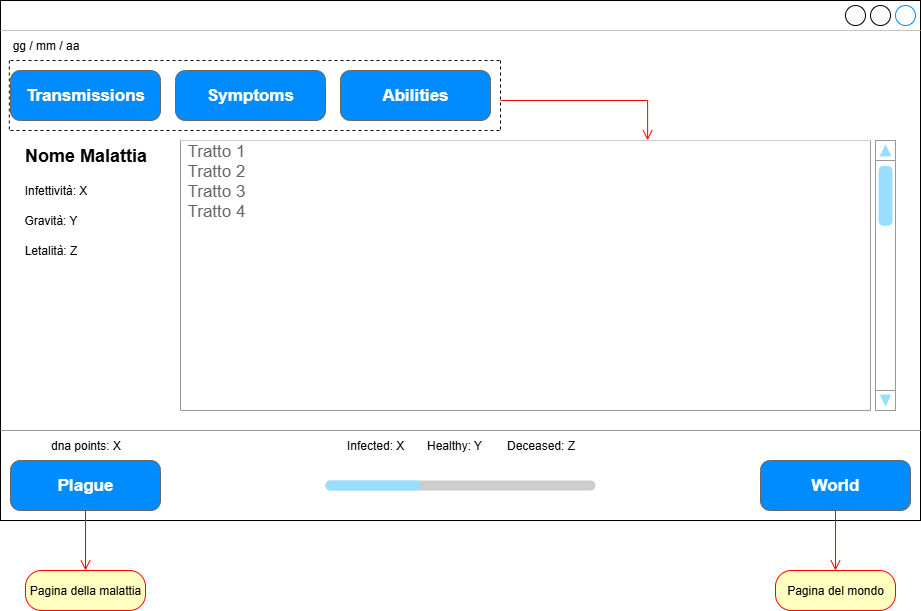

The diagram above was exported from draw.io. Its source (the exported page's mxGraphModel, read from the mxfile embedded in the PNG):
<mxGraphModel dx="1426" dy="789" grid="1" gridSize="10" guides="1" tooltips="1" connect="1" arrows="1" fold="1" page="1" pageScale="1" pageWidth="827" pageHeight="1169" math="0" shadow="0">
  <root>
    <mxCell id="0" />
    <mxCell id="1" parent="0" />
    <mxCell id="9QCvWh2TURDjJnaolLIK-52" value="" style="strokeWidth=1;shadow=0;dashed=0;align=center;html=1;shape=mxgraph.mockup.containers.window;align=left;verticalAlign=top;spacingLeft=8;strokeColor2=#008cff;strokeColor3=#c4c4c4;fontColor=#666666;mainText=;fontSize=17;labelBackgroundColor=none;whiteSpace=wrap;" parent="1" vertex="1">
      <mxGeometry x="40" y="120" width="920" height="520" as="geometry" />
    </mxCell>
    <mxCell id="9QCvWh2TURDjJnaolLIK-53" value="Plague" style="strokeWidth=1;shadow=0;dashed=0;align=center;html=1;shape=mxgraph.mockup.buttons.button;strokeColor=#666666;fontColor=#ffffff;mainText=;buttonStyle=round;fontSize=17;fontStyle=1;fillColor=#008cff;whiteSpace=wrap;" parent="1" vertex="1">
      <mxGeometry x="50" y="580" width="150" height="50" as="geometry" />
    </mxCell>
    <mxCell id="9QCvWh2TURDjJnaolLIK-54" value="World" style="strokeWidth=1;shadow=0;dashed=0;align=center;html=1;shape=mxgraph.mockup.buttons.button;strokeColor=#666666;fontColor=#ffffff;mainText=;buttonStyle=round;fontSize=17;fontStyle=1;fillColor=#008cff;whiteSpace=wrap;" parent="1" vertex="1">
      <mxGeometry x="800" y="580" width="150" height="50" as="geometry" />
    </mxCell>
    <mxCell id="9QCvWh2TURDjJnaolLIK-56" value="dna points: X" style="text;html=1;align=center;verticalAlign=middle;resizable=0;points=[];autosize=1;strokeColor=none;fillColor=none;" parent="1" vertex="1">
      <mxGeometry x="80" y="550" width="90" height="30" as="geometry" />
    </mxCell>
    <mxCell id="9QCvWh2TURDjJnaolLIK-57" value="Infected: X&lt;span style=&quot;white-space: pre;&quot;&gt;&#09;&lt;/span&gt;Healthy: Y&lt;span style=&quot;white-space: pre;&quot;&gt;&#09;&lt;/span&gt;Deceased: Z" style="text;html=1;align=center;verticalAlign=middle;resizable=0;points=[];autosize=1;strokeColor=none;fillColor=none;" parent="1" vertex="1">
      <mxGeometry x="375" y="550" width="250" height="30" as="geometry" />
    </mxCell>
    <mxCell id="9QCvWh2TURDjJnaolLIK-60" value="" style="verticalLabelPosition=bottom;shadow=0;dashed=0;align=center;html=1;verticalAlign=top;strokeWidth=1;shape=mxgraph.mockup.misc.progressBar;fillColor=#cccccc;strokeColor=none;fillColor2=#99ddff;barPos=35.207;" parent="1" vertex="1">
      <mxGeometry x="365" y="590" width="270" height="30" as="geometry" />
    </mxCell>
    <mxCell id="9QCvWh2TURDjJnaolLIK-61" value="gg / mm / aa" style="text;html=1;align=center;verticalAlign=middle;resizable=0;points=[];autosize=1;strokeColor=none;fillColor=none;" parent="1" vertex="1">
      <mxGeometry x="40" y="150" width="90" height="30" as="geometry" />
    </mxCell>
    <mxCell id="9QCvWh2TURDjJnaolLIK-62" value="" style="verticalLabelPosition=bottom;shadow=0;dashed=0;align=center;html=1;verticalAlign=top;strokeWidth=1;shape=mxgraph.mockup.markup.line;strokeColor=#999999;" parent="1" vertex="1">
      <mxGeometry x="40" y="540" width="920" height="20" as="geometry" />
    </mxCell>
    <mxCell id="9QCvWh2TURDjJnaolLIK-63" value="Pagina della malattia" style="rounded=1;whiteSpace=wrap;html=1;arcSize=40;fontColor=#000000;fillColor=#ffffc0;strokeColor=#ff0000;" parent="1" vertex="1">
      <mxGeometry x="65" y="690" width="120" height="40" as="geometry" />
    </mxCell>
    <mxCell id="9QCvWh2TURDjJnaolLIK-65" value="" style="edgeStyle=orthogonalEdgeStyle;html=1;verticalAlign=bottom;endArrow=open;endSize=8;strokeColor=#ff0000;rounded=0;" parent="1" source="9QCvWh2TURDjJnaolLIK-53" target="9QCvWh2TURDjJnaolLIK-63" edge="1">
      <mxGeometry relative="1" as="geometry">
        <mxPoint x="310" y="740" as="targetPoint" />
        <mxPoint x="310" y="680" as="sourcePoint" />
      </mxGeometry>
    </mxCell>
    <mxCell id="9QCvWh2TURDjJnaolLIK-66" value="Pagina del mondo" style="rounded=1;whiteSpace=wrap;html=1;arcSize=40;fontColor=#000000;fillColor=#ffffc0;strokeColor=#ff0000;" parent="1" vertex="1">
      <mxGeometry x="815" y="690" width="120" height="40" as="geometry" />
    </mxCell>
    <mxCell id="9QCvWh2TURDjJnaolLIK-67" value="" style="edgeStyle=orthogonalEdgeStyle;html=1;verticalAlign=bottom;endArrow=open;endSize=8;strokeColor=#ff0000;rounded=0;" parent="1" source="9QCvWh2TURDjJnaolLIK-54" target="9QCvWh2TURDjJnaolLIK-66" edge="1">
      <mxGeometry relative="1" as="geometry">
        <mxPoint x="790" y="720" as="targetPoint" />
        <mxPoint x="790" y="660" as="sourcePoint" />
      </mxGeometry>
    </mxCell>
    <mxCell id="9QCvWh2TURDjJnaolLIK-85" value="Abilities" style="strokeWidth=1;shadow=0;dashed=0;align=center;html=1;shape=mxgraph.mockup.buttons.button;strokeColor=#666666;fontColor=#ffffff;mainText=;buttonStyle=round;fontSize=17;fontStyle=1;fillColor=#008cff;whiteSpace=wrap;" parent="1" vertex="1">
      <mxGeometry x="380" y="190" width="150" height="50" as="geometry" />
    </mxCell>
    <mxCell id="9QCvWh2TURDjJnaolLIK-86" value="Symptoms" style="strokeWidth=1;shadow=0;dashed=0;align=center;html=1;shape=mxgraph.mockup.buttons.button;strokeColor=#666666;fontColor=#ffffff;mainText=;buttonStyle=round;fontSize=17;fontStyle=1;fillColor=#008cff;whiteSpace=wrap;" parent="1" vertex="1">
      <mxGeometry x="215" y="190" width="150" height="50" as="geometry" />
    </mxCell>
    <mxCell id="9QCvWh2TURDjJnaolLIK-87" value="Transmissions" style="strokeWidth=1;shadow=0;dashed=0;align=center;html=1;shape=mxgraph.mockup.buttons.button;strokeColor=#666666;fontColor=#ffffff;mainText=;buttonStyle=round;fontSize=17;fontStyle=1;fillColor=#008cff;whiteSpace=wrap;" parent="1" vertex="1">
      <mxGeometry x="50" y="190" width="150" height="50" as="geometry" />
    </mxCell>
    <mxCell id="9QCvWh2TURDjJnaolLIK-88" value="" style="swimlane;strokeColor=#999999;swimlaneFillColor=#FFFFFF;fillColor=#ffffff;fontColor=#008CFF;fontStyle=0;childLayout=stackLayout;horizontal=1;startSize=0;horizontalStack=0;resizeParent=1;resizeParentMax=0;resizeLast=0;collapsible=0;marginBottom=0;whiteSpace=wrap;html=1;fontSize=17;" parent="1" vertex="1">
      <mxGeometry x="220" y="260" width="690" height="270" as="geometry" />
    </mxCell>
    <mxCell id="9QCvWh2TURDjJnaolLIK-89" value="Tratto 1" style="text;spacing=0;strokeColor=none;align=left;verticalAlign=middle;spacingLeft=7;spacingRight=10;overflow=hidden;points=[[0,0.5],[1,0.5]];portConstraint=eastwest;rotatable=0;whiteSpace=wrap;html=1;fillColor=none;fontColor=#666666;fontSize=17;" parent="9QCvWh2TURDjJnaolLIK-88" vertex="1">
      <mxGeometry width="690" height="20" as="geometry" />
    </mxCell>
    <mxCell id="9QCvWh2TURDjJnaolLIK-90" value="Tratto 2" style="text;spacing=0;strokeColor=none;align=left;verticalAlign=middle;spacingLeft=7;spacingRight=10;overflow=hidden;points=[[0,0.5],[1,0.5]];portConstraint=eastwest;rotatable=0;whiteSpace=wrap;html=1;rSize=5;fillColor=none;fontColor=#666666;fontSize=17;" parent="9QCvWh2TURDjJnaolLIK-88" vertex="1">
      <mxGeometry y="20" width="690" height="20" as="geometry" />
    </mxCell>
    <mxCell id="9QCvWh2TURDjJnaolLIK-108" value="Tratto 3" style="text;spacing=0;strokeColor=none;align=left;verticalAlign=middle;spacingLeft=7;spacingRight=10;overflow=hidden;points=[[0,0.5],[1,0.5]];portConstraint=eastwest;rotatable=0;whiteSpace=wrap;html=1;rSize=5;fillColor=none;fontColor=#666666;fontSize=17;" parent="9QCvWh2TURDjJnaolLIK-88" vertex="1">
      <mxGeometry y="40" width="690" height="20" as="geometry" />
    </mxCell>
    <mxCell id="9QCvWh2TURDjJnaolLIK-92" value="Tratto 4" style="text;spacing=0;strokeColor=none;align=left;verticalAlign=middle;spacingLeft=7;spacingRight=10;overflow=hidden;points=[[0,0.5],[1,0.5]];portConstraint=eastwest;rotatable=0;whiteSpace=wrap;html=1;fillColor=none;fontColor=#666666;fontSize=17;" parent="9QCvWh2TURDjJnaolLIK-88" vertex="1">
      <mxGeometry y="60" width="690" height="20" as="geometry" />
    </mxCell>
    <mxCell id="9QCvWh2TURDjJnaolLIK-93" value="" style="text;spacing=0;strokeColor=none;align=left;verticalAlign=middle;spacingLeft=7;spacingRight=10;overflow=hidden;points=[[0,0.5],[1,0.5]];portConstraint=eastwest;rotatable=0;whiteSpace=wrap;html=1;fillColor=none;fontColor=#666666;fontSize=17;" parent="9QCvWh2TURDjJnaolLIK-88" vertex="1">
      <mxGeometry y="80" width="690" height="190" as="geometry" />
    </mxCell>
    <mxCell id="9QCvWh2TURDjJnaolLIK-94" value="" style="verticalLabelPosition=bottom;shadow=0;dashed=0;align=center;html=1;verticalAlign=top;strokeWidth=1;shape=mxgraph.mockup.navigation.scrollBar;strokeColor=#999999;barPos=96.851;fillColor2=#99ddff;strokeColor2=none;direction=north;" parent="1" vertex="1">
      <mxGeometry x="915" y="260" width="20" height="270" as="geometry" />
    </mxCell>
    <mxCell id="9QCvWh2TURDjJnaolLIK-95" value="&lt;font style=&quot;font-size: 18px;&quot;&gt;&lt;b&gt;Nome Malattia&lt;/b&gt;&lt;/font&gt;" style="text;html=1;align=center;verticalAlign=middle;resizable=0;points=[];autosize=1;strokeColor=none;fillColor=none;" parent="1" vertex="1">
      <mxGeometry x="50" y="255" width="150" height="40" as="geometry" />
    </mxCell>
    <mxCell id="9QCvWh2TURDjJnaolLIK-96" value="Infettività: X" style="text;html=1;align=center;verticalAlign=middle;resizable=0;points=[];autosize=1;strokeColor=none;fillColor=none;" parent="1" vertex="1">
      <mxGeometry x="50" y="295" width="90" height="30" as="geometry" />
    </mxCell>
    <mxCell id="9QCvWh2TURDjJnaolLIK-97" value="Gravità: Y" style="text;html=1;align=center;verticalAlign=middle;resizable=0;points=[];autosize=1;strokeColor=none;fillColor=none;" parent="1" vertex="1">
      <mxGeometry x="50" y="325" width="80" height="30" as="geometry" />
    </mxCell>
    <mxCell id="9QCvWh2TURDjJnaolLIK-98" value="Letalità: Z" style="text;html=1;align=center;verticalAlign=middle;resizable=0;points=[];autosize=1;strokeColor=none;fillColor=none;" parent="1" vertex="1">
      <mxGeometry x="50" y="355" width="80" height="30" as="geometry" />
    </mxCell>
    <mxCell id="9QCvWh2TURDjJnaolLIK-102" value="" style="endArrow=none;dashed=1;html=1;rounded=0;" parent="1" edge="1">
      <mxGeometry width="50" height="50" relative="1" as="geometry">
        <mxPoint x="50" y="180" as="sourcePoint" />
        <mxPoint x="540" y="180" as="targetPoint" />
      </mxGeometry>
    </mxCell>
    <mxCell id="9QCvWh2TURDjJnaolLIK-103" value="" style="endArrow=none;dashed=1;html=1;rounded=0;" parent="1" edge="1">
      <mxGeometry width="50" height="50" relative="1" as="geometry">
        <mxPoint x="50" y="250" as="sourcePoint" />
        <mxPoint x="540" y="250" as="targetPoint" />
      </mxGeometry>
    </mxCell>
    <mxCell id="9QCvWh2TURDjJnaolLIK-104" value="" style="endArrow=none;dashed=1;html=1;rounded=0;" parent="1" edge="1">
      <mxGeometry width="50" height="50" relative="1" as="geometry">
        <mxPoint x="540" y="180" as="sourcePoint" />
        <mxPoint x="540" y="250" as="targetPoint" />
      </mxGeometry>
    </mxCell>
    <mxCell id="9QCvWh2TURDjJnaolLIK-105" value="" style="endArrow=none;dashed=1;html=1;rounded=0;" parent="1" edge="1">
      <mxGeometry width="50" height="50" relative="1" as="geometry">
        <mxPoint x="48.81999999999999" y="180" as="sourcePoint" />
        <mxPoint x="48.81999999999999" y="250" as="targetPoint" />
      </mxGeometry>
    </mxCell>
    <mxCell id="9QCvWh2TURDjJnaolLIK-106" value="" style="edgeStyle=orthogonalEdgeStyle;html=1;verticalAlign=bottom;endArrow=open;endSize=8;strokeColor=#ff0000;rounded=0;entryX=0.677;entryY=-0.009;entryDx=0;entryDy=0;entryPerimeter=0;" parent="1" target="9QCvWh2TURDjJnaolLIK-89" edge="1">
      <mxGeometry relative="1" as="geometry">
        <mxPoint x="440" y="760" as="targetPoint" />
        <mxPoint x="540" y="220" as="sourcePoint" />
        <Array as="points">
          <mxPoint x="687" y="220" />
        </Array>
      </mxGeometry>
    </mxCell>
  </root>
</mxGraphModel>